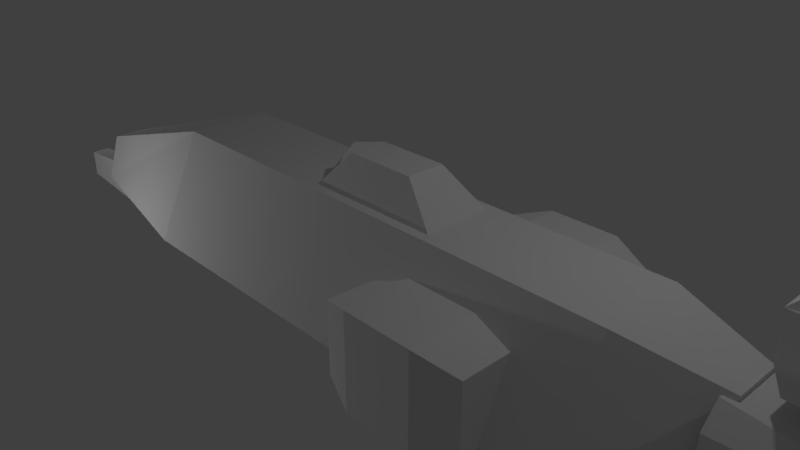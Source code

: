 # Source: spaceship.blend  (saved by Blender 2.79.0; exported with 4.5.12 LTS)
import bpy
from mathutils import Matrix  # noqa: F401  (used for matrix-valued properties, if any)

bpy.ops.wm.read_factory_settings(use_empty=True)
scene = bpy.context.scene
scene.name = 'Scene'

# ---- collections
col_collection_1 = bpy.data.collections.new('Collection 1'); scene.collection.children.link(col_collection_1)

# ---- materials (node trees are filled in below, after node groups)
mat_afthullmaterial = bpy.data.materials.new('AftHullMaterial')
mat_afthullmaterial.alpha_threshold = 0.0
mat_afthullmaterial.use_transparent_shadow = False
mat_afthullmaterial.roughness = 0.5
mat_afthullmaterial.specular_intensity = 0.04911
mat_enginebellmaterial = bpy.data.materials.new('EngineBellMaterial')
mat_enginebellmaterial.alpha_threshold = 0.0
mat_enginebellmaterial.use_transparent_shadow = False
mat_enginebellmaterial.diffuse_color = (0.136, 0.136, 0.136, 1.0)
mat_enginebellmaterial.specular_color = (0.09335, 0.09335, 0.09335)
mat_enginebellmaterial.roughness = 0.5
mat_afthullmaterialc = bpy.data.materials.new('AftHullMaterialC')
mat_afthullmaterialc.alpha_threshold = 0.0
mat_afthullmaterialc.use_transparent_shadow = False
mat_afthullmaterialc.roughness = 0.5
mat_afthullmaterialc.specular_intensity = 0.04911
mat_topbitmaterial = bpy.data.materials.new('TopBitMaterial')
mat_topbitmaterial.alpha_threshold = 0.0
mat_topbitmaterial.use_transparent_shadow = False
mat_topbitmaterial.roughness = 0.5
mat_podmaterial = bpy.data.materials.new('PodMaterial')
mat_podmaterial.alpha_threshold = 0.0
mat_podmaterial.use_transparent_shadow = False
mat_podmaterial.roughness = 0.5
mat_frontbitmaterial = bpy.data.materials.new('FrontBitMaterial')
mat_frontbitmaterial.alpha_threshold = 0.0
mat_frontbitmaterial.use_transparent_shadow = False
mat_frontbitmaterial.roughness = 0.5
mat_mainmaterial = bpy.data.materials.new('MainMaterial')
mat_mainmaterial.alpha_threshold = 0.0
mat_mainmaterial.use_transparent_shadow = False
mat_mainmaterial.roughness = 0.5
mat_podmaterial_001 = bpy.data.materials.new('PodMaterial.001')
mat_podmaterial_001.alpha_threshold = 0.0
mat_podmaterial_001.use_transparent_shadow = False
mat_podmaterial_001.roughness = 0.5

# ---- material node trees

# ---- world
world_world = bpy.data.worlds.new('World'); scene.world = world_world
world_world.color = (0.05088, 0.05088, 0.05088)
world_world.use_sun_shadow = False
world_world.sun_shadow_jitter_overblur = 0.0
world_world.cycles.sampling_method = 'MANUAL'

# ---- cameras
cam_camera = bpy.data.cameras.new('Camera')
cam_camera.clip_end = 100.0
cam_camera.lens = 35.0
cam_camera.sensor_width = 32.0
cam_camera.sensor_height = 18.0
cam_camera.ortho_scale = 7.314
cam_camera.dof.focus_distance = 0.0
cam_camera.dof.aperture_fstop = 128.0

# ---- lights
light_point = bpy.data.lights.new('Point', 'POINT')
light_point.transmission_factor = 0.0
light_point.energy = 100.0
light_point.shadow_buffer_clip_start = 0.5
light_point.shadow_soft_size = 0.1
light_point.shadow_maximum_resolution = 0.006
light_point.use_absolute_resolution = True
light_lamp = bpy.data.lights.new('Lamp', 'POINT')
light_lamp.transmission_factor = 0.0
light_lamp.cutoff_distance = 30.0
light_lamp.energy = 100.0
light_lamp.shadow_buffer_clip_start = 1.001
light_lamp.shadow_soft_size = 0.1
light_lamp.shadow_maximum_resolution = 0.006
light_lamp.use_absolute_resolution = True
light_point_001 = bpy.data.lights.new('Point.001', 'POINT')
light_point_001.transmission_factor = 0.0
light_point_001.energy = 100.0
light_point_001.shadow_buffer_clip_start = 0.5
light_point_001.shadow_soft_size = 0.1
light_point_001.shadow_maximum_resolution = 0.006
light_point_001.use_absolute_resolution = True

# ---- meshes
me_cube_018 = bpy.data.meshes.new('Cube.018')
me_cube_018.from_pydata([(-1.498, 0.4008, -1.0), (-1.354, 0.2079, 1.197), (0.5501, 0.4008, -1.0), (0.2847, 0.3323, 1.197), (-1.627, 0.4226, 0.6574), (0.5501, 0.894, 0.6574), (-1.627, 0.341, -0.4525), (0.5501, 0.9147, -0.4525), (-1.498, 0.0, -1.0), (-1.354, 0.0, 1.197), (-1.498, -0.4008, -1.0), (-1.354, -0.2079, 1.197), (0.5501, 0.0, -1.0), (0.2847, 0.0, 1.197), (0.5501, -0.4008, -1.0), (0.2847, -0.3323, 1.197), (-1.627, 0.0, 0.6574), (-1.627, -0.4226, 0.6574), (0.5501, -0.894, 0.6574), (0.5501, 0.0, 0.6574), (-1.627, -0.341, -0.4525), (0.5501, -0.9147, -0.4525), (0.5501, 0.0, -0.4525), (-1.627, 0.0, -0.4525)], [], [(16, 9, 1, 4), (4, 1, 3, 5), (5, 3, 13, 19), (0, 2, 12, 8), (3, 1, 9, 13), (7, 5, 19, 22), (6, 4, 5, 7), (23, 16, 4, 6), (8, 23, 6, 0), (0, 6, 7, 2), (2, 7, 22, 12), (16, 17, 11, 9), (17, 18, 15, 11), (18, 19, 13, 15), (19, 16, 9, 13), (10, 8, 12, 14), (15, 13, 9, 11), (22, 23, 16, 19), (21, 22, 19, 18), (20, 21, 18, 17), (23, 20, 17, 16), (8, 10, 20, 23), (10, 14, 21, 20), (14, 12, 22, 21), (12, 8, 23, 22)])
_uv = me_cube_018.uv_layers.new(name='UVMapDrivepod')
_uv.uv.foreach_set('vector', [0.8031, 0.859, 0.8031, 0.9907, 0.7655, 0.9907, 0.7266, 0.859, 0.09566, 0.4954, 0.001661, 0.4384, 0.0, 0.07066, 0.08872, 0.001658, 0.7229, 0.8716, 0.6212, 1.0, 0.561, 1.0, 0.561, 0.8716, 0.782, 0.4585, 0.782, 2.668e-08, 0.8546, 1.334e-08, 0.8546, 0.4585, 0.8797, 0.8716, 0.9022, 0.5049, 0.9398, 0.5049, 0.9398, 0.8716, 0.7266, 0.6261, 0.7229, 0.8716, 0.561, 0.8716, 0.561, 0.6261, 0.2972, 0.4954, 0.09566, 0.4954, 0.08872, 0.001658, 0.2886, 0.0, 0.8031, 0.6174, 0.8031, 0.859, 0.7266, 0.859, 0.7414, 0.6174, 0.8031, 0.5049, 0.8031, 0.6174, 0.7414, 0.6174, 0.7306, 0.5049, 0.395, 0.465, 0.2972, 0.4954, 0.2886, 0.0, 0.3954, 0.007681, 0.6336, 0.5049, 0.7266, 0.6261, 0.561, 0.6261, 0.561, 0.5049, 0.8031, 0.859, 0.8797, 0.859, 0.8408, 0.9907, 0.8031, 0.9907, 0.6957, 0.5049, 0.7076, 0.006644, 0.782, 0.09065, 0.782, 0.4562, 0.3991, 0.8716, 0.561, 0.8716, 0.561, 1.0, 0.5008, 1.0, 0.3932, 0.6157, 0.0, 0.6157, 0.04885, 0.4954, 0.3447, 0.4954, 0.9272, 0.4585, 0.8546, 0.4585, 0.8546, 1.334e-08, 0.9272, 0.0, 1.0, 0.8716, 0.9398, 0.8716, 0.9398, 0.5049, 0.9775, 0.5049, 0.3945, 0.8632, 0.001249, 0.8632, 0.0, 0.6157, 0.3932, 0.6157, 0.3954, 0.6261, 0.561, 0.6261, 0.561, 0.8716, 0.3991, 0.8716, 0.4963, 0.5024, 0.5121, 0.0, 0.7076, 0.006644, 0.6957, 0.5049, 0.8031, 0.6174, 0.8649, 0.6174, 0.8797, 0.859, 0.8031, 0.859, 0.8031, 0.5049, 0.8757, 0.5049, 0.8649, 0.6174, 0.8031, 0.6174, 0.4014, 0.4687, 0.3954, 0.01797, 0.5121, 0.0, 0.4963, 0.5024, 0.4884, 0.5049, 0.561, 0.5049, 0.561, 0.6261, 0.3954, 0.6261, 0.3951, 0.9853, 0.02516, 0.9853, 0.001249, 0.8632, 0.3945, 0.8632])
me_cube_018.materials.append(mat_afthullmaterial)
me_cube_018.use_remesh_preserve_volume = False
me_cube_018.use_remesh_preserve_attributes = False
me_cube_018.use_mirror_vertex_groups = False
me_cube_018.update()
me_cube_020 = bpy.data.meshes.new('Cube.020')
me_cube_020.from_pydata([(-0.358, 0.3636, -0.2064), (-0.358, 0.2002, 0.3808), (0.3566, 0.3636, -0.2064), (0.3566, 0.2002, 0.3808), (-0.7344, 0.0, -0.2064), (-0.4701, 0.0, 0.3808), (-0.358, -0.3636, -0.2064), (-0.358, -0.2002, 0.3808), (0.4463, 0.0, -0.2064), (0.6161, 0.0, 0.3808), (0.3566, -0.3636, -0.2064), (0.3566, -0.2002, 0.3808)], [], [(4, 5, 1, 0), (0, 1, 3, 2), (2, 3, 9, 8), (0, 2, 8, 4), (3, 1, 5, 9), (4, 6, 7, 5), (6, 10, 11, 7), (10, 8, 9, 11), (8, 4, 5, 9), (6, 4, 8, 10), (11, 9, 5, 7)])
_uv = me_cube_020.uv_layers.new(name='UVMapDrivepod')
_uv.uv.foreach_set('vector', [0.9757, 0.5957, 0.6878, 0.4792, 0.7012, 0.4297, 1.0, 0.4297, 1.0, 0.4297, 0.7012, 0.4297, 0.7012, 0.1145, 1.0, 0.1145, 1.0, 0.1145, 0.7012, 0.1145, 0.6878, 0.0, 0.9757, 0.07492, 0.3281, 0.3548, 0.3281, 0.03957, 0.508, 0.0, 0.508, 0.5208, 0.5262, 0.6353, 0.5262, 0.9505, 0.4271, 1.0, 0.4271, 0.5208, 0.2799, 0.0, 0.3281, 0.1661, 0.02655, 0.1661, 0.0, 0.1166, 0.3281, 0.1661, 0.3281, 0.4813, 0.02655, 0.4813, 0.02655, 0.1661, 0.3281, 0.4813, 0.2799, 0.5208, 4.423e-08, 0.5957, 0.02655, 0.4813, 0.9757, 0.07492, 0.9757, 0.5957, 0.6878, 0.4792, 0.6878, 0.0, 0.6878, 0.3548, 0.508, 0.5208, 0.508, 0.0, 0.6878, 0.03957, 0.3281, 0.6353, 0.4271, 0.5208, 0.4271, 1.0, 0.3281, 0.9505])
me_cube_020.materials.append(mat_afthullmaterial)
me_cube_020.use_remesh_preserve_volume = False
me_cube_020.use_remesh_preserve_attributes = False
me_cube_020.use_mirror_vertex_groups = False
me_cube_020.update()
me_cube_019 = bpy.data.meshes.new('Cube.019')
me_cube_019.from_pydata([(-0.119, 0.2229, 0.2143), (0.175, 0.3039, 0.2143), (-0.119, 0.0, 0.3214), (-0.119, -0.2229, 0.2143), (0.175, 0.0, 0.3686), (0.175, -0.3039, 0.2143), (-0.119, 0.2699, 0.0), (-0.119, 0.2229, -0.2143), (0.175, 0.3579, 0.0), (0.175, 0.3039, -0.2143), (-0.119, 0.0, 0.0), (-0.119, 0.0, -0.3214), (-0.119, -0.2699, 0.0), (-0.119, -0.2229, -0.2143), (0.175, 0.0, 0.0), (0.175, 0.0, -0.3686), (0.175, -0.3579, 0.0), (0.175, -0.3039, -0.2143)], [], [(10, 2, 0, 6), (6, 0, 1, 8), (8, 1, 4, 14), (1, 0, 2, 4), (10, 12, 3, 2), (12, 16, 5, 3), (16, 14, 4, 5), (14, 10, 2, 4), (5, 4, 2, 3), (10, 6, 7, 11), (6, 8, 9, 7), (8, 14, 15, 9), (6, 10, 14, 8), (9, 15, 11, 7), (10, 11, 13, 12), (12, 13, 17, 16), (16, 17, 15, 14), (14, 15, 11, 10), (12, 16, 14, 10), (17, 13, 11, 15)])
_uv = me_cube_019.uv_layers.new(name='UVMap')
_uv.uv.foreach_set('vector', [0.9998, 0.6696, 0.8382, 0.7962, 0.825, 0.6622, 0.873, 0.5442, 0.873, 0.5442, 0.825, 0.6622, 0.6978, 0.6152, 0.6902, 0.5002, 0.6902, 0.5002, 0.6978, 0.6152, 0.6513, 0.7962, 0.5002, 0.6104, 0.6978, 0.6152, 0.825, 0.6622, 0.8382, 0.7962, 0.6513, 0.7962, 0.09243, 0.4998, 0.0002261, 0.3472, 0.1261, 0.3281, 0.2533, 0.3723, 0.0002261, 0.3472, 0.0002261, 0.1591, 0.1102, 0.1934, 0.1261, 0.3281, 0.0002261, 0.1591, 0.1518, 0.0002261, 0.2971, 0.1906, 0.1102, 0.1934, 0.5948, 0.1625, 0.5948, 0.0002261, 0.7723, 0.0002261, 0.7983, 0.1625, 0.1102, 0.1934, 0.2971, 0.1906, 0.2533, 0.3723, 0.1261, 0.3281, 0.3897, 0.4998, 0.2975, 0.3472, 0.4234, 0.3281, 0.5506, 0.3723, 0.2975, 0.3472, 0.2975, 0.1591, 0.4075, 0.1934, 0.4234, 0.3281, 0.2975, 0.1591, 0.4491, 0.0002261, 0.5944, 0.1906, 0.4075, 0.1934, 0.7987, 0.1492, 0.7987, 0.0002261, 0.961, 0.0002261, 0.961, 0.1978, 0.4075, 0.1934, 0.5944, 0.1906, 0.5506, 0.3723, 0.4234, 0.3281, 0.0002261, 0.6268, 0.1618, 0.5002, 0.175, 0.6342, 0.127, 0.7521, 0.127, 0.7521, 0.175, 0.6342, 0.3022, 0.6812, 0.3098, 0.7962, 0.3098, 0.7962, 0.3022, 0.6812, 0.3487, 0.5002, 0.4998, 0.686, 0.5948, 0.163, 0.7983, 0.163, 0.7723, 0.3252, 0.5948, 0.3252, 0.961, 0.3473, 0.7987, 0.3959, 0.7987, 0.1983, 0.961, 0.1983, 0.3022, 0.6812, 0.175, 0.6342, 0.1618, 0.5002, 0.3487, 0.5002])
me_cube_019.materials.append(mat_enginebellmaterial)
me_cube_019.use_remesh_preserve_volume = False
me_cube_019.use_remesh_preserve_attributes = False
me_cube_019.use_mirror_vertex_groups = False
me_cube_019.update()
me_cube_014 = bpy.data.meshes.new('Cube.014')
me_cube_014.from_pydata([(-1.498, 0.4008, -1.0), (-1.354, 0.2079, 1.197), (0.5501, 0.4008, -1.0), (0.2847, 0.3323, 1.197), (-1.627, 0.4226, 0.6574), (0.5501, 0.894, 0.6574), (-1.627, 0.341, -0.4525), (0.5501, 0.9147, -0.4525), (-1.498, 0.0, -1.0), (-1.354, 0.0, 1.197), (-1.498, -0.4008, -1.0), (-1.354, -0.2079, 1.197), (0.5501, 0.0, -1.0), (0.2847, 0.0, 1.197), (0.5501, -0.4008, -1.0), (0.2847, -0.3323, 1.197), (-1.627, 0.0, 0.6574), (-1.627, -0.4226, 0.6574), (0.5501, -0.894, 0.6574), (0.5501, 0.0, 0.6574), (-1.627, -0.341, -0.4525), (0.5501, -0.9147, -0.4525), (0.5501, 0.0, -0.4525), (-1.627, 0.0, -0.4525)], [], [(16, 9, 1, 4), (4, 1, 3, 5), (5, 3, 13, 19), (0, 2, 12, 8), (3, 1, 9, 13), (7, 5, 19, 22), (6, 4, 5, 7), (23, 16, 4, 6), (8, 23, 6, 0), (0, 6, 7, 2), (2, 7, 22, 12), (16, 17, 11, 9), (17, 18, 15, 11), (18, 19, 13, 15), (19, 16, 9, 13), (10, 8, 12, 14), (15, 13, 9, 11), (22, 23, 16, 19), (21, 22, 19, 18), (20, 21, 18, 17), (23, 20, 17, 16), (8, 10, 20, 23), (10, 14, 21, 20), (14, 12, 22, 21), (12, 8, 23, 22)])
_uv = me_cube_014.uv_layers.new(name='UVMapDrivepod')
_uv.uv.foreach_set('vector', [0.8031, 0.859, 0.8031, 0.9907, 0.7655, 0.9907, 0.7266, 0.859, 0.09566, 0.4954, 0.001661, 0.4384, 0.0, 0.07066, 0.08872, 0.001658, 0.7229, 0.8716, 0.6212, 1.0, 0.561, 1.0, 0.561, 0.8716, 0.782, 0.4585, 0.782, 2.668e-08, 0.8546, 1.334e-08, 0.8546, 0.4585, 0.8797, 0.8716, 0.9022, 0.5049, 0.9398, 0.5049, 0.9398, 0.8716, 0.7266, 0.6261, 0.7229, 0.8716, 0.561, 0.8716, 0.561, 0.6261, 0.2972, 0.4954, 0.09566, 0.4954, 0.08872, 0.001658, 0.2886, 0.0, 0.8031, 0.6174, 0.8031, 0.859, 0.7266, 0.859, 0.7414, 0.6174, 0.8031, 0.5049, 0.8031, 0.6174, 0.7414, 0.6174, 0.7306, 0.5049, 0.395, 0.465, 0.2972, 0.4954, 0.2886, 0.0, 0.3954, 0.007681, 0.6336, 0.5049, 0.7266, 0.6261, 0.561, 0.6261, 0.561, 0.5049, 0.8031, 0.859, 0.8797, 0.859, 0.8408, 0.9907, 0.8031, 0.9907, 0.6957, 0.5049, 0.7076, 0.006644, 0.782, 0.09065, 0.782, 0.4562, 0.3991, 0.8716, 0.561, 0.8716, 0.561, 1.0, 0.5008, 1.0, 0.3932, 0.6157, 0.0, 0.6157, 0.04885, 0.4954, 0.3447, 0.4954, 0.9272, 0.4585, 0.8546, 0.4585, 0.8546, 1.334e-08, 0.9272, 0.0, 1.0, 0.8716, 0.9398, 0.8716, 0.9398, 0.5049, 0.9775, 0.5049, 0.3945, 0.8632, 0.001249, 0.8632, 0.0, 0.6157, 0.3932, 0.6157, 0.3954, 0.6261, 0.561, 0.6261, 0.561, 0.8716, 0.3991, 0.8716, 0.4963, 0.5024, 0.5121, 0.0, 0.7076, 0.006644, 0.6957, 0.5049, 0.8031, 0.6174, 0.8649, 0.6174, 0.8797, 0.859, 0.8031, 0.859, 0.8031, 0.5049, 0.8757, 0.5049, 0.8649, 0.6174, 0.8031, 0.6174, 0.4014, 0.4687, 0.3954, 0.01797, 0.5121, 0.0, 0.4963, 0.5024, 0.4884, 0.5049, 0.561, 0.5049, 0.561, 0.6261, 0.3954, 0.6261, 0.3951, 0.9853, 0.02516, 0.9853, 0.001249, 0.8632, 0.3945, 0.8632])
me_cube_014.materials.append(mat_afthullmaterial)
me_cube_014.use_remesh_preserve_volume = False
me_cube_014.use_remesh_preserve_attributes = False
me_cube_014.use_mirror_vertex_groups = False
me_cube_014.update()
me_cube_016 = bpy.data.meshes.new('Cube.016')
me_cube_016.from_pydata([(-0.119, 0.2229, 0.2143), (0.175, 0.3039, 0.2143), (-0.119, 0.0, 0.3214), (-0.119, -0.2229, 0.2143), (0.175, 0.0, 0.3686), (0.175, -0.3039, 0.2143), (-0.119, 0.2699, 0.0), (-0.119, 0.2229, -0.2143), (0.175, 0.3579, 0.0), (0.175, 0.3039, -0.2143), (-0.119, 0.0, 0.0), (-0.119, 0.0, -0.3214), (-0.119, -0.2699, 0.0), (-0.119, -0.2229, -0.2143), (0.175, 0.0, 0.0), (0.175, 0.0, -0.3686), (0.175, -0.3579, 0.0), (0.175, -0.3039, -0.2143)], [], [(10, 2, 0, 6), (6, 0, 1, 8), (8, 1, 4, 14), (1, 0, 2, 4), (10, 12, 3, 2), (12, 16, 5, 3), (16, 14, 4, 5), (14, 10, 2, 4), (5, 4, 2, 3), (10, 6, 7, 11), (6, 8, 9, 7), (8, 14, 15, 9), (6, 10, 14, 8), (9, 15, 11, 7), (10, 11, 13, 12), (12, 13, 17, 16), (16, 17, 15, 14), (14, 15, 11, 10), (12, 16, 14, 10), (17, 13, 11, 15)])
_uv = me_cube_016.uv_layers.new(name='UVMap')
_uv.uv.foreach_set('vector', [0.9998, 0.6696, 0.8382, 0.7962, 0.825, 0.6622, 0.873, 0.5442, 0.873, 0.5442, 0.825, 0.6622, 0.6978, 0.6152, 0.6902, 0.5002, 0.6902, 0.5002, 0.6978, 0.6152, 0.6513, 0.7962, 0.5002, 0.6104, 0.6978, 0.6152, 0.825, 0.6622, 0.8382, 0.7962, 0.6513, 0.7962, 0.09243, 0.4998, 0.0002261, 0.3472, 0.1261, 0.3281, 0.2533, 0.3723, 0.0002261, 0.3472, 0.0002261, 0.1591, 0.1102, 0.1934, 0.1261, 0.3281, 0.0002261, 0.1591, 0.1518, 0.0002261, 0.2971, 0.1906, 0.1102, 0.1934, 0.5948, 0.1625, 0.5948, 0.0002261, 0.7723, 0.0002261, 0.7983, 0.1625, 0.1102, 0.1934, 0.2971, 0.1906, 0.2533, 0.3723, 0.1261, 0.3281, 0.3897, 0.4998, 0.2975, 0.3472, 0.4234, 0.3281, 0.5506, 0.3723, 0.2975, 0.3472, 0.2975, 0.1591, 0.4075, 0.1934, 0.4234, 0.3281, 0.2975, 0.1591, 0.4491, 0.0002261, 0.5944, 0.1906, 0.4075, 0.1934, 0.7987, 0.1492, 0.7987, 0.0002261, 0.961, 0.0002261, 0.961, 0.1978, 0.4075, 0.1934, 0.5944, 0.1906, 0.5506, 0.3723, 0.4234, 0.3281, 0.0002261, 0.6268, 0.1618, 0.5002, 0.175, 0.6342, 0.127, 0.7521, 0.127, 0.7521, 0.175, 0.6342, 0.3022, 0.6812, 0.3098, 0.7962, 0.3098, 0.7962, 0.3022, 0.6812, 0.3487, 0.5002, 0.4998, 0.686, 0.5948, 0.163, 0.7983, 0.163, 0.7723, 0.3252, 0.5948, 0.3252, 0.961, 0.3473, 0.7987, 0.3959, 0.7987, 0.1983, 0.961, 0.1983, 0.3022, 0.6812, 0.175, 0.6342, 0.1618, 0.5002, 0.3487, 0.5002])
me_cube_016.materials.append(mat_enginebellmaterial)
me_cube_016.use_remesh_preserve_volume = False
me_cube_016.use_remesh_preserve_attributes = False
me_cube_016.use_mirror_vertex_groups = False
me_cube_016.update()
me_cube_015 = bpy.data.meshes.new('Cube.015')
me_cube_015.from_pydata([(-0.358, 0.3636, -0.2064), (-0.358, 0.2002, 0.3808), (0.3566, 0.3636, -0.2064), (0.3566, 0.2002, 0.3808), (-0.7344, 0.0, -0.2064), (-0.4701, 0.0, 0.3808), (-0.358, -0.3636, -0.2064), (-0.358, -0.2002, 0.3808), (0.4463, 0.0, -0.2064), (0.6161, 0.0, 0.3808), (0.3566, -0.3636, -0.2064), (0.3566, -0.2002, 0.3808)], [], [(4, 5, 1, 0), (0, 1, 3, 2), (2, 3, 9, 8), (0, 2, 8, 4), (3, 1, 5, 9), (4, 6, 7, 5), (6, 10, 11, 7), (10, 8, 9, 11), (8, 4, 5, 9), (6, 4, 8, 10), (11, 9, 5, 7)])
_uv = me_cube_015.uv_layers.new(name='UVMapDrivepod')
_uv.uv.foreach_set('vector', [0.9757, 0.5957, 0.6878, 0.4792, 0.7012, 0.4297, 1.0, 0.4297, 1.0, 0.4297, 0.7012, 0.4297, 0.7012, 0.1145, 1.0, 0.1145, 1.0, 0.1145, 0.7012, 0.1145, 0.6878, 0.0, 0.9757, 0.07492, 0.3281, 0.3548, 0.3281, 0.03957, 0.508, 0.0, 0.508, 0.5208, 0.5262, 0.6353, 0.5262, 0.9505, 0.4271, 1.0, 0.4271, 0.5208, 0.2799, 0.0, 0.3281, 0.1661, 0.02655, 0.1661, 0.0, 0.1166, 0.3281, 0.1661, 0.3281, 0.4813, 0.02655, 0.4813, 0.02655, 0.1661, 0.3281, 0.4813, 0.2799, 0.5208, 4.423e-08, 0.5957, 0.02655, 0.4813, 0.9757, 0.07492, 0.9757, 0.5957, 0.6878, 0.4792, 0.6878, 0.0, 0.6878, 0.3548, 0.508, 0.5208, 0.508, 0.0, 0.6878, 0.03957, 0.3281, 0.6353, 0.4271, 0.5208, 0.4271, 1.0, 0.3281, 0.9505])
me_cube_015.materials.append(mat_afthullmaterial)
me_cube_015.use_remesh_preserve_volume = False
me_cube_015.use_remesh_preserve_attributes = False
me_cube_015.use_mirror_vertex_groups = False
me_cube_015.update()
me_cube_011 = bpy.data.meshes.new('Cube.011')
me_cube_011.from_pydata([(-1.498, 0.4008, -1.0), (-1.354, 0.2079, 1.197), (0.5501, 0.4008, -1.0), (0.2847, 0.3323, 1.197), (-1.627, 0.4226, 0.6574), (0.5501, 0.894, 0.6574), (-1.627, 0.341, -0.4525), (0.5501, 0.9147, -0.4525), (-1.498, 0.0, -1.0), (-1.354, 0.0, 1.197), (-1.498, -0.4008, -1.0), (-1.354, -0.2079, 1.197), (0.5501, 0.0, -1.0), (0.2847, 0.0, 1.197), (0.5501, -0.4008, -1.0), (0.2847, -0.3323, 1.197), (-1.627, 0.0, 0.6574), (-1.627, -0.4226, 0.6574), (0.5501, -0.894, 0.6574), (0.5501, 0.0, 0.6574), (-1.627, -0.341, -0.4525), (0.5501, -0.9147, -0.4525), (0.5501, 0.0, -0.4525), (-1.627, 0.0, -0.4525)], [], [(16, 9, 1, 4), (4, 1, 3, 5), (5, 3, 13, 19), (0, 2, 12, 8), (3, 1, 9, 13), (7, 5, 19, 22), (6, 4, 5, 7), (23, 16, 4, 6), (8, 23, 6, 0), (0, 6, 7, 2), (2, 7, 22, 12), (16, 17, 11, 9), (17, 18, 15, 11), (18, 19, 13, 15), (19, 16, 9, 13), (10, 8, 12, 14), (15, 13, 9, 11), (22, 23, 16, 19), (21, 22, 19, 18), (20, 21, 18, 17), (23, 20, 17, 16), (8, 10, 20, 23), (10, 14, 21, 20), (14, 12, 22, 21), (12, 8, 23, 22)])
_uv = me_cube_011.uv_layers.new(name='UVMapDrivepod')
_uv.uv.foreach_set('vector', [0.8031, 0.859, 0.8031, 0.9907, 0.7655, 0.9907, 0.7266, 0.859, 0.09566, 0.4954, 0.001661, 0.4384, 0.0, 0.07066, 0.08872, 0.001658, 0.7229, 0.8716, 0.6212, 1.0, 0.561, 1.0, 0.561, 0.8716, 0.782, 0.4585, 0.782, 2.668e-08, 0.8546, 1.334e-08, 0.8546, 0.4585, 0.8797, 0.8716, 0.9022, 0.5049, 0.9398, 0.5049, 0.9398, 0.8716, 0.7266, 0.6261, 0.7229, 0.8716, 0.561, 0.8716, 0.561, 0.6261, 0.2972, 0.4954, 0.09566, 0.4954, 0.08872, 0.001658, 0.2886, 0.0, 0.8031, 0.6174, 0.8031, 0.859, 0.7266, 0.859, 0.7414, 0.6174, 0.8031, 0.5049, 0.8031, 0.6174, 0.7414, 0.6174, 0.7306, 0.5049, 0.395, 0.465, 0.2972, 0.4954, 0.2886, 0.0, 0.3954, 0.007681, 0.6336, 0.5049, 0.7266, 0.6261, 0.561, 0.6261, 0.561, 0.5049, 0.8031, 0.859, 0.8797, 0.859, 0.8408, 0.9907, 0.8031, 0.9907, 0.6957, 0.5049, 0.7076, 0.006644, 0.782, 0.09065, 0.782, 0.4562, 0.3991, 0.8716, 0.561, 0.8716, 0.561, 1.0, 0.5008, 1.0, 0.3932, 0.6157, 0.0, 0.6157, 0.04885, 0.4954, 0.3447, 0.4954, 0.9272, 0.4585, 0.8546, 0.4585, 0.8546, 1.334e-08, 0.9272, 0.0, 1.0, 0.8716, 0.9398, 0.8716, 0.9398, 0.5049, 0.9775, 0.5049, 0.3945, 0.8632, 0.001249, 0.8632, 0.0, 0.6157, 0.3932, 0.6157, 0.3954, 0.6261, 0.561, 0.6261, 0.561, 0.8716, 0.3991, 0.8716, 0.4963, 0.5024, 0.5121, 0.0, 0.7076, 0.006644, 0.6957, 0.5049, 0.8031, 0.6174, 0.8649, 0.6174, 0.8797, 0.859, 0.8031, 0.859, 0.8031, 0.5049, 0.8757, 0.5049, 0.8649, 0.6174, 0.8031, 0.6174, 0.4014, 0.4687, 0.3954, 0.01797, 0.5121, 0.0, 0.4963, 0.5024, 0.4884, 0.5049, 0.561, 0.5049, 0.561, 0.6261, 0.3954, 0.6261, 0.3951, 0.9853, 0.02516, 0.9853, 0.001249, 0.8632, 0.3945, 0.8632])
me_cube_011.materials.append(mat_afthullmaterial)
me_cube_011.use_remesh_preserve_volume = False
me_cube_011.use_remesh_preserve_attributes = False
me_cube_011.use_mirror_vertex_groups = False
me_cube_011.update()
me_cube_013 = bpy.data.meshes.new('Cube.013')
me_cube_013.from_pydata([(-0.119, 0.2229, 0.2143), (0.175, 0.3039, 0.2143), (-0.119, 0.0, 0.3214), (-0.119, -0.2229, 0.2143), (0.175, 0.0, 0.3686), (0.175, -0.3039, 0.2143), (-0.119, 0.2699, 0.0), (-0.119, 0.2229, -0.2143), (0.175, 0.3579, 0.0), (0.175, 0.3039, -0.2143), (-0.119, 0.0, 0.0), (-0.119, 0.0, -0.3214), (-0.119, -0.2699, 0.0), (-0.119, -0.2229, -0.2143), (0.175, 0.0, 0.0), (0.175, 0.0, -0.3686), (0.175, -0.3579, 0.0), (0.175, -0.3039, -0.2143)], [], [(10, 2, 0, 6), (6, 0, 1, 8), (8, 1, 4, 14), (1, 0, 2, 4), (10, 12, 3, 2), (12, 16, 5, 3), (16, 14, 4, 5), (14, 10, 2, 4), (5, 4, 2, 3), (10, 6, 7, 11), (6, 8, 9, 7), (8, 14, 15, 9), (6, 10, 14, 8), (9, 15, 11, 7), (10, 11, 13, 12), (12, 13, 17, 16), (16, 17, 15, 14), (14, 15, 11, 10), (12, 16, 14, 10), (17, 13, 11, 15)])
_uv = me_cube_013.uv_layers.new(name='UVMap')
_uv.uv.foreach_set('vector', [0.9998, 0.6696, 0.8382, 0.7962, 0.825, 0.6622, 0.873, 0.5442, 0.873, 0.5442, 0.825, 0.6622, 0.6978, 0.6152, 0.6902, 0.5002, 0.6902, 0.5002, 0.6978, 0.6152, 0.6513, 0.7962, 0.5002, 0.6104, 0.6978, 0.6152, 0.825, 0.6622, 0.8382, 0.7962, 0.6513, 0.7962, 0.09243, 0.4998, 0.0002261, 0.3472, 0.1261, 0.3281, 0.2533, 0.3723, 0.0002261, 0.3472, 0.0002261, 0.1591, 0.1102, 0.1934, 0.1261, 0.3281, 0.0002261, 0.1591, 0.1518, 0.0002261, 0.2971, 0.1906, 0.1102, 0.1934, 0.5948, 0.1625, 0.5948, 0.0002261, 0.7723, 0.0002261, 0.7983, 0.1625, 0.1102, 0.1934, 0.2971, 0.1906, 0.2533, 0.3723, 0.1261, 0.3281, 0.3897, 0.4998, 0.2975, 0.3472, 0.4234, 0.3281, 0.5506, 0.3723, 0.2975, 0.3472, 0.2975, 0.1591, 0.4075, 0.1934, 0.4234, 0.3281, 0.2975, 0.1591, 0.4491, 0.0002261, 0.5944, 0.1906, 0.4075, 0.1934, 0.7987, 0.1492, 0.7987, 0.0002261, 0.961, 0.0002261, 0.961, 0.1978, 0.4075, 0.1934, 0.5944, 0.1906, 0.5506, 0.3723, 0.4234, 0.3281, 0.0002261, 0.6268, 0.1618, 0.5002, 0.175, 0.6342, 0.127, 0.7521, 0.127, 0.7521, 0.175, 0.6342, 0.3022, 0.6812, 0.3098, 0.7962, 0.3098, 0.7962, 0.3022, 0.6812, 0.3487, 0.5002, 0.4998, 0.686, 0.5948, 0.163, 0.7983, 0.163, 0.7723, 0.3252, 0.5948, 0.3252, 0.961, 0.3473, 0.7987, 0.3959, 0.7987, 0.1983, 0.961, 0.1983, 0.3022, 0.6812, 0.175, 0.6342, 0.1618, 0.5002, 0.3487, 0.5002])
me_cube_013.materials.append(mat_enginebellmaterial)
me_cube_013.use_remesh_preserve_volume = False
me_cube_013.use_remesh_preserve_attributes = False
me_cube_013.use_mirror_vertex_groups = False
me_cube_013.update()
me_cube_012 = bpy.data.meshes.new('Cube.012')
me_cube_012.from_pydata([(-0.358, 0.3636, -0.2064), (-0.358, 0.2002, 0.3808), (0.3566, 0.3636, -0.2064), (0.3566, 0.2002, 0.3808), (-0.7344, -7.681e-08, -0.2064), (-0.4701, -2.547e-08, 0.3808), (-0.358, -0.3636, -0.2064), (-0.358, -0.2002, 0.3808), (0.4463, -7.681e-08, -0.2064), (0.6161, -2.547e-08, 0.3808), (0.3566, -0.3636, -0.2064), (0.3566, -0.2002, 0.3808)], [], [(4, 5, 1, 0), (0, 1, 3, 2), (2, 3, 9, 8), (0, 2, 8, 4), (3, 1, 5, 9), (4, 6, 7, 5), (6, 10, 11, 7), (10, 8, 9, 11), (8, 4, 5, 9), (6, 4, 8, 10), (11, 9, 5, 7)])
_uv = me_cube_012.uv_layers.new(name='UVMapDrivepod')
_uv.uv.foreach_set('vector', [0.9757, 0.5957, 0.6878, 0.4792, 0.7012, 0.4297, 1.0, 0.4297, 1.0, 0.4297, 0.7012, 0.4297, 0.7012, 0.1145, 1.0, 0.1145, 1.0, 0.1145, 0.7012, 0.1145, 0.6878, 0.0, 0.9757, 0.07492, 0.3281, 0.3548, 0.3281, 0.03957, 0.508, 0.0, 0.508, 0.5208, 0.5262, 0.6353, 0.5262, 0.9505, 0.4271, 1.0, 0.4271, 0.5208, 0.2799, 0.0, 0.3281, 0.1661, 0.02655, 0.1661, 0.0, 0.1166, 0.3281, 0.1661, 0.3281, 0.4813, 0.02655, 0.4813, 0.02655, 0.1661, 0.3281, 0.4813, 0.2799, 0.5208, 4.423e-08, 0.5957, 0.02655, 0.4813, 0.9757, 0.07492, 0.9757, 0.5957, 0.6878, 0.4792, 0.6878, 0.0, 0.6878, 0.3548, 0.508, 0.5208, 0.508, 0.0, 0.6878, 0.03957, 0.3281, 0.6353, 0.4271, 0.5208, 0.4271, 1.0, 0.3281, 0.9505])
me_cube_012.materials.append(mat_afthullmaterial)
me_cube_012.use_remesh_preserve_volume = False
me_cube_012.use_remesh_preserve_attributes = False
me_cube_012.use_mirror_vertex_groups = False
me_cube_012.update()
me_cube_009 = bpy.data.meshes.new('Cube.009')
me_cube_009.from_pydata([(-1.498, 0.4008, -1.0), (-1.354, 0.2079, 1.197), (0.5501, 0.4008, -1.0), (0.2847, 0.3323, 1.197), (-1.627, 0.4226, 0.6574), (0.5501, 0.894, 0.6574), (-1.627, 0.341, -0.4525), (0.5501, 0.9147, -0.4525), (-1.498, 0.0, -1.0), (-1.354, 0.0, 1.197), (-1.498, -0.4008, -1.0), (-1.354, -0.2079, 1.197), (0.5501, 0.0, -1.0), (0.2847, 0.0, 1.197), (0.5501, -0.4008, -1.0), (0.2847, -0.3323, 1.197), (-1.627, 0.0, 0.6574), (-1.627, -0.4226, 0.6574), (0.5501, -0.894, 0.6574), (0.5501, 0.0, 0.6574), (-1.627, -0.341, -0.4525), (0.5501, -0.9147, -0.4525), (0.5501, 0.0, -0.4525), (-1.627, 0.0, -0.4525)], [], [(16, 9, 1, 4), (4, 1, 3, 5), (5, 3, 13, 19), (0, 2, 12, 8), (3, 1, 9, 13), (7, 5, 19, 22), (6, 4, 5, 7), (23, 16, 4, 6), (8, 23, 6, 0), (0, 6, 7, 2), (2, 7, 22, 12), (16, 17, 11, 9), (17, 18, 15, 11), (18, 19, 13, 15), (19, 16, 9, 13), (10, 8, 12, 14), (15, 13, 9, 11), (22, 23, 16, 19), (21, 22, 19, 18), (20, 21, 18, 17), (23, 20, 17, 16), (8, 10, 20, 23), (10, 14, 21, 20), (14, 12, 22, 21), (12, 8, 23, 22)])
_uv = me_cube_009.uv_layers.new(name='UVMapDrivepod')
_uv.uv.foreach_set('vector', [0.8031, 0.859, 0.8031, 0.9907, 0.7655, 0.9907, 0.7266, 0.859, 0.09566, 0.4954, 0.001661, 0.4384, 0.0, 0.07066, 0.08872, 0.001658, 0.7229, 0.8716, 0.6212, 1.0, 0.561, 1.0, 0.561, 0.8716, 0.782, 0.4585, 0.782, 2.668e-08, 0.8546, 1.334e-08, 0.8546, 0.4585, 0.8797, 0.8716, 0.9022, 0.5049, 0.9398, 0.5049, 0.9398, 0.8716, 0.7266, 0.6261, 0.7229, 0.8716, 0.561, 0.8716, 0.561, 0.6261, 0.2972, 0.4954, 0.09566, 0.4954, 0.08872, 0.001658, 0.2886, 0.0, 0.8031, 0.6174, 0.8031, 0.859, 0.7266, 0.859, 0.7414, 0.6174, 0.8031, 0.5049, 0.8031, 0.6174, 0.7414, 0.6174, 0.7306, 0.5049, 0.395, 0.465, 0.2972, 0.4954, 0.2886, 0.0, 0.3954, 0.007681, 0.6336, 0.5049, 0.7266, 0.6261, 0.561, 0.6261, 0.561, 0.5049, 0.8031, 0.859, 0.8797, 0.859, 0.8408, 0.9907, 0.8031, 0.9907, 0.6957, 0.5049, 0.7076, 0.006644, 0.782, 0.09065, 0.782, 0.4562, 0.3991, 0.8716, 0.561, 0.8716, 0.561, 1.0, 0.5008, 1.0, 0.3932, 0.6157, 0.0, 0.6157, 0.04885, 0.4954, 0.3447, 0.4954, 0.9272, 0.4585, 0.8546, 0.4585, 0.8546, 1.334e-08, 0.9272, 0.0, 1.0, 0.8716, 0.9398, 0.8716, 0.9398, 0.5049, 0.9775, 0.5049, 0.3945, 0.8632, 0.001249, 0.8632, 0.0, 0.6157, 0.3932, 0.6157, 0.3954, 0.6261, 0.561, 0.6261, 0.561, 0.8716, 0.3991, 0.8716, 0.4963, 0.5024, 0.5121, 0.0, 0.7076, 0.006644, 0.6957, 0.5049, 0.8031, 0.6174, 0.8649, 0.6174, 0.8797, 0.859, 0.8031, 0.859, 0.8031, 0.5049, 0.8757, 0.5049, 0.8649, 0.6174, 0.8031, 0.6174, 0.4014, 0.4687, 0.3954, 0.01797, 0.5121, 0.0, 0.4963, 0.5024, 0.4884, 0.5049, 0.561, 0.5049, 0.561, 0.6261, 0.3954, 0.6261, 0.3951, 0.9853, 0.02516, 0.9853, 0.001249, 0.8632, 0.3945, 0.8632])
me_cube_009.materials.append(mat_afthullmaterial)
me_cube_009.use_remesh_preserve_volume = False
me_cube_009.use_remesh_preserve_attributes = False
me_cube_009.use_mirror_vertex_groups = False
me_cube_009.update()
me_cube_010 = bpy.data.meshes.new('Cube.010')
me_cube_010.from_pydata([(-0.358, 0.3636, -0.2064), (-0.358, 0.2002, 0.3808), (0.3566, 0.3636, -0.2064), (0.3566, 0.2002, 0.3808), (-0.7344, 0.0, -0.2064), (-0.4701, 0.0, 0.3808), (-0.358, -0.3636, -0.2064), (-0.358, -0.2002, 0.3808), (0.4463, 0.0, -0.2064), (0.6161, 0.0, 0.3808), (0.3566, -0.3636, -0.2064), (0.3566, -0.2002, 0.3808)], [], [(4, 5, 1, 0), (0, 1, 3, 2), (2, 3, 9, 8), (0, 2, 8, 4), (3, 1, 5, 9), (4, 6, 7, 5), (6, 10, 11, 7), (10, 8, 9, 11), (8, 4, 5, 9), (6, 4, 8, 10), (11, 9, 5, 7)])
_uv = me_cube_010.uv_layers.new(name='UVMapDrivepod')
_uv.uv.foreach_set('vector', [0.9757, 0.5957, 0.6878, 0.4792, 0.7012, 0.4297, 1.0, 0.4297, 1.0, 0.4297, 0.7012, 0.4297, 0.7012, 0.1145, 1.0, 0.1145, 1.0, 0.1145, 0.7012, 0.1145, 0.6878, 0.0, 0.9757, 0.07492, 0.3281, 0.3548, 0.3281, 0.03957, 0.508, 0.0, 0.508, 0.5208, 0.5262, 0.6353, 0.5262, 0.9505, 0.4271, 1.0, 0.4271, 0.5208, 0.2799, 0.0, 0.3281, 0.1661, 0.02655, 0.1661, 0.0, 0.1166, 0.3281, 0.1661, 0.3281, 0.4813, 0.02655, 0.4813, 0.02655, 0.1661, 0.3281, 0.4813, 0.2799, 0.5208, 4.423e-08, 0.5957, 0.02655, 0.4813, 0.9757, 0.07492, 0.9757, 0.5957, 0.6878, 0.4792, 0.6878, 0.0, 0.6878, 0.3548, 0.508, 0.5208, 0.508, 0.0, 0.6878, 0.03957, 0.3281, 0.6353, 0.4271, 0.5208, 0.4271, 1.0, 0.3281, 0.9505])
me_cube_010.materials.append(mat_afthullmaterial)
me_cube_010.use_remesh_preserve_volume = False
me_cube_010.use_remesh_preserve_attributes = False
me_cube_010.use_mirror_vertex_groups = False
me_cube_010.update()
me_cube_008 = bpy.data.meshes.new('Cube.008')
me_cube_008.from_pydata([(-0.119, 0.2229, 0.2143), (0.175, 0.3039, 0.2143), (-0.119, 0.0, 0.3214), (-0.119, -0.2229, 0.2143), (0.175, 0.0, 0.3686), (0.175, -0.3039, 0.2143), (-0.119, 0.2699, 0.0), (-0.119, 0.2229, -0.2143), (0.175, 0.3579, 0.0), (0.175, 0.3039, -0.2143), (-0.119, 0.0, 0.0), (-0.119, 0.0, -0.3214), (-0.119, -0.2699, 0.0), (-0.119, -0.2229, -0.2143), (0.175, 0.0, 0.0), (0.175, 0.0, -0.3686), (0.175, -0.3579, 0.0), (0.175, -0.3039, -0.2143)], [], [(10, 2, 0, 6), (6, 0, 1, 8), (8, 1, 4, 14), (1, 0, 2, 4), (10, 12, 3, 2), (12, 16, 5, 3), (16, 14, 4, 5), (14, 10, 2, 4), (5, 4, 2, 3), (10, 6, 7, 11), (6, 8, 9, 7), (8, 14, 15, 9), (6, 10, 14, 8), (9, 15, 11, 7), (10, 11, 13, 12), (12, 13, 17, 16), (16, 17, 15, 14), (14, 15, 11, 10), (12, 16, 14, 10), (17, 13, 11, 15)])
_uv = me_cube_008.uv_layers.new(name='UVMap')
_uv.uv.foreach_set('vector', [0.9998, 0.6696, 0.8382, 0.7962, 0.825, 0.6622, 0.873, 0.5442, 0.873, 0.5442, 0.825, 0.6622, 0.6978, 0.6152, 0.6902, 0.5002, 0.6902, 0.5002, 0.6978, 0.6152, 0.6513, 0.7962, 0.5002, 0.6104, 0.6978, 0.6152, 0.825, 0.6622, 0.8382, 0.7962, 0.6513, 0.7962, 0.09243, 0.4998, 0.0002261, 0.3472, 0.1261, 0.3281, 0.2533, 0.3723, 0.0002261, 0.3472, 0.0002261, 0.1591, 0.1102, 0.1934, 0.1261, 0.3281, 0.0002261, 0.1591, 0.1518, 0.0002261, 0.2971, 0.1906, 0.1102, 0.1934, 0.5948, 0.1625, 0.5948, 0.0002261, 0.7723, 0.0002261, 0.7983, 0.1625, 0.1102, 0.1934, 0.2971, 0.1906, 0.2533, 0.3723, 0.1261, 0.3281, 0.3897, 0.4998, 0.2975, 0.3472, 0.4234, 0.3281, 0.5506, 0.3723, 0.2975, 0.3472, 0.2975, 0.1591, 0.4075, 0.1934, 0.4234, 0.3281, 0.2975, 0.1591, 0.4491, 0.0002261, 0.5944, 0.1906, 0.4075, 0.1934, 0.7987, 0.1492, 0.7987, 0.0002261, 0.961, 0.0002261, 0.961, 0.1978, 0.4075, 0.1934, 0.5944, 0.1906, 0.5506, 0.3723, 0.4234, 0.3281, 0.0002261, 0.6268, 0.1618, 0.5002, 0.175, 0.6342, 0.127, 0.7521, 0.127, 0.7521, 0.175, 0.6342, 0.3022, 0.6812, 0.3098, 0.7962, 0.3098, 0.7962, 0.3022, 0.6812, 0.3487, 0.5002, 0.4998, 0.686, 0.5948, 0.163, 0.7983, 0.163, 0.7723, 0.3252, 0.5948, 0.3252, 0.961, 0.3473, 0.7987, 0.3959, 0.7987, 0.1983, 0.961, 0.1983, 0.3022, 0.6812, 0.175, 0.6342, 0.1618, 0.5002, 0.3487, 0.5002])
me_cube_008.materials.append(mat_enginebellmaterial)
me_cube_008.use_remesh_preserve_volume = False
me_cube_008.use_remesh_preserve_attributes = False
me_cube_008.use_mirror_vertex_groups = False
me_cube_008.update()
me_cube_006 = bpy.data.meshes.new('Cube.006')
me_cube_006.from_pydata([(-0.876, 0.6618, 0.4745), (1.124, 0.4085, 0.3515), (-0.876, 0.6618, 0.4324), (1.124, 0.4263, 0.2355), (-0.876, 0.4148, 0.7255), (1.124, 0.3202, 0.4326), (1.124, 0.2676, 0.268), (-0.876, 0.4148, 0.6933), (-0.876, 0.0, 0.7255), (-0.876, -0.6618, 0.4745), (1.124, 0.0, 0.4067), (1.124, -0.4085, 0.3515), (-0.876, 0.0, 0.6933), (-0.876, -0.6618, 0.4324), (1.124, -0.4263, 0.2355), (1.124, 0.0, 0.2541), (-0.876, -0.4148, 0.7255), (1.124, -0.3202, 0.4326), (1.124, -0.2676, 0.268), (-0.876, -0.4148, 0.6933), (-0.876, 0.6618, 0.0), (-0.876, 0.6618, -0.4745), (1.124, 0.3631, 0.0), (1.124, 0.4085, -0.3515), (-0.876, 0.6618, -0.4324), (1.124, 0.4263, -0.2355), (-0.876, 0.4148, 0.0), (-0.876, 0.4148, -0.7255), (1.124, 0.2888, 0.0), (1.124, 0.3202, -0.4326), (1.124, 0.2676, -0.268), (-0.876, 0.4148, -0.6933), (-0.876, 0.0, 0.0), (-0.876, 0.0, -0.7255), (-0.876, -0.6618, 0.0), (-0.876, -0.6618, -0.4745), (1.124, 0.0, 0.0), (1.124, 0.0, -0.4067), (1.124, -0.3631, 0.0), (1.124, -0.4085, -0.3515), (-0.876, 0.0, -0.6933), (-0.876, -0.6618, -0.4324), (1.124, -0.4263, -0.2355), (1.124, 0.0, -0.2541), (-0.876, -0.4148, 0.0), (-0.876, -0.4148, -0.7255), (1.124, -0.2888, 0.0), (1.124, -0.3202, -0.4326), (1.124, -0.2676, -0.268), (-0.876, -0.4148, -0.6933)], [], [(7, 4, 0, 2), (2, 0, 1, 3), (5, 4, 8, 10), (20, 2, 3, 22), (26, 7, 2, 20), (32, 12, 7, 26), (22, 3, 6, 28), (1, 0, 4, 5), (3, 1, 5, 6), (12, 8, 4, 7), (6, 5, 10, 15, 36, 28), (19, 13, 9, 16), (13, 14, 11, 9), (15, 12, 8, 10), (17, 10, 8, 16), (36, 32, 12, 15), (34, 38, 14, 13), (44, 34, 13, 19), (32, 44, 19, 12), (38, 46, 18, 14), (11, 17, 16, 9), (14, 18, 17, 11), (12, 19, 16, 8), (18, 46, 36, 15, 10, 17), (31, 24, 21, 27), (24, 25, 23, 21), (26, 32, 36, 28), (29, 37, 33, 27), (20, 22, 25, 24), (26, 20, 24, 31), (32, 26, 31, 40), (22, 28, 30, 25), (23, 29, 27, 21), (20, 26, 28, 22), (25, 30, 29, 23), (40, 31, 27, 33), (30, 28, 36, 43, 37, 29), (49, 45, 35, 41), (41, 35, 39, 42), (43, 37, 33, 40), (44, 46, 36, 32), (47, 45, 33, 37), (36, 43, 40, 32), (34, 41, 42, 38), (44, 49, 41, 34), (32, 40, 49, 44), (38, 42, 48, 46), (39, 35, 45, 47), (34, 38, 46, 44), (42, 39, 47, 48), (40, 33, 45, 49), (48, 47, 37, 43, 36, 46)])
_uv = me_cube_006.uv_layers.new(name='UVMapAft')
_uv.uv.foreach_set('vector', [0.6467, 0.3271, 0.6467, 0.3345, 0.5938, 0.2766, 0.5938, 0.2669, 0.991, 0.3345, 1.0, 0.3345, 0.9737, 0.7983, 0.9489, 0.7981, 0.2102, 0.461, 0.2304, 0.9249, 0.1416, 0.9249, 0.1416, 0.4607, 0.8984, 0.3345, 0.991, 0.3345, 0.9489, 0.7981, 0.8984, 0.799, 0.6467, 0.1672, 0.6467, 0.3271, 0.5938, 0.2669, 0.5938, 0.1672, 0.7354, 0.1672, 0.7354, 0.3271, 0.6467, 0.3271, 0.6467, 0.1672, 0.7627, 0.9003, 0.7763, 0.9546, 0.7423, 0.962, 0.7468, 0.9003, 0.229, 0.4601, 0.2833, 0.922, 0.2304, 0.9249, 0.2102, 0.461, 0.7763, 0.9546, 0.7724, 0.9813, 0.7536, 1.0, 0.7423, 0.962, 0.7354, 0.3271, 0.7354, 0.3345, 0.6467, 0.3345, 0.6467, 0.3271, 0.7423, 0.962, 0.7536, 1.0, 0.685, 0.994, 0.685, 0.9589, 0.685, 0.9003, 0.7468, 0.9003, 0.8242, 0.3271, 0.8771, 0.2669, 0.8771, 0.2766, 0.8242, 0.3345, 0.7879, 0.8006, 0.7458, 0.3364, 0.7706, 0.3358, 0.7969, 0.8006, 0.1009, 0.0, 0.006886, 0.4601, 0.0, 0.4601, 0.06824, 2.748e-08, 0.0731, 0.461, 0.1416, 0.4607, 0.1416, 0.9249, 0.05286, 0.9249, 0.1553, 2.748e-08, 0.1553, 0.4601, 0.006886, 0.4601, 0.1009, 0.0, 0.6953, 0.8006, 0.6953, 0.3345, 0.7458, 0.3364, 0.7879, 0.8006, 0.8242, 0.1672, 0.8771, 0.1672, 0.8771, 0.2669, 0.8242, 0.3271, 0.7354, 0.1672, 0.8242, 0.1672, 0.8242, 0.3271, 0.7354, 0.3271, 0.6073, 0.9003, 0.6232, 0.9003, 0.6278, 0.962, 0.5938, 0.9546, 0.05422, 0.4601, 0.0731, 0.461, 0.05286, 0.9249, 0.0, 0.922, 0.5938, 0.9546, 0.6278, 0.962, 0.6165, 1.0, 0.5976, 0.9813, 0.7354, 0.3271, 0.8242, 0.3271, 0.8242, 0.3345, 0.7354, 0.3345, 0.6278, 0.962, 0.6232, 0.9003, 0.685, 0.9003, 0.685, 0.9589, 0.685, 0.994, 0.6165, 1.0, 0.6467, 0.007417, 0.5938, 0.06757, 0.5938, 0.05786, 0.6467, 2.748e-08, 0.8059, 0.3345, 0.848, 0.7981, 0.8232, 0.7983, 0.7969, 0.3345, 0.3634, 0.4688, 0.4522, 0.4688, 0.4522, 0.9292, 0.3903, 0.9292, 0.3836, 0.002811, 0.4522, 0.001913, 0.4522, 0.4688, 0.3634, 0.4688, 0.8984, 0.3345, 0.8984, 0.799, 0.848, 0.7981, 0.8059, 0.3345, 0.6467, 0.1672, 0.5938, 0.1672, 0.5938, 0.06757, 0.6467, 0.007417, 0.7354, 0.1672, 0.6467, 0.1672, 0.6467, 0.007417, 0.7354, 0.007417, 0.7627, 0.9003, 0.7468, 0.9003, 0.7423, 0.8385, 0.7763, 0.846, 0.3647, 2.748e-08, 0.3836, 0.002811, 0.3634, 0.4688, 0.3105, 0.4601, 0.3105, 0.4688, 0.3634, 0.4688, 0.3903, 0.9292, 0.3744, 0.9292, 0.7763, 0.846, 0.7423, 0.8385, 0.7536, 0.8006, 0.7724, 0.8193, 0.7354, 0.007417, 0.6467, 0.007417, 0.6467, 2.748e-08, 0.7354, 1.374e-08, 0.7423, 0.8385, 0.7468, 0.9003, 0.685, 0.9003, 0.685, 0.8417, 0.685, 0.8065, 0.7536, 0.8006, 0.8242, 0.007417, 0.8242, 0.0, 0.8771, 0.05786, 0.8771, 0.06757, 0.6028, 0.8006, 0.5938, 0.8006, 0.6201, 0.3358, 0.6449, 0.3364, 0.2096, 2.748e-08, 0.2423, 2.748e-08, 0.3105, 0.4601, 0.3036, 0.4601, 0.5409, 0.4688, 0.514, 0.9292, 0.4522, 0.9292, 0.4522, 0.4688, 0.5207, 0.002811, 0.5409, 0.4688, 0.4522, 0.4688, 0.4522, 0.001913, 0.1553, 2.748e-08, 0.2096, 2.748e-08, 0.3036, 0.4601, 0.1553, 0.4601, 0.6953, 0.8006, 0.6028, 0.8006, 0.6449, 0.3364, 0.6953, 0.3345, 0.8242, 0.1672, 0.8242, 0.007417, 0.8771, 0.06757, 0.8771, 0.1672, 0.7354, 0.1672, 0.7354, 0.007417, 0.8242, 0.007417, 0.8242, 0.1672, 0.6073, 0.9003, 0.5938, 0.846, 0.6278, 0.8385, 0.6232, 0.9003, 0.5396, 0.0, 0.5938, 0.4601, 0.5409, 0.4688, 0.5207, 0.002811, 0.5938, 0.4688, 0.5299, 0.9292, 0.514, 0.9292, 0.5409, 0.4688, 0.5938, 0.846, 0.5976, 0.8193, 0.6165, 0.8006, 0.6278, 0.8385, 0.7354, 0.007417, 0.7354, 1.374e-08, 0.8242, 0.0, 0.8242, 0.007417, 0.6278, 0.8385, 0.6165, 0.8006, 0.685, 0.8065, 0.685, 0.8417, 0.685, 0.9003, 0.6232, 0.9003])
me_cube_006.materials.append(mat_afthullmaterialc)
me_cube_006.use_remesh_preserve_volume = False
me_cube_006.use_remesh_preserve_attributes = False
me_cube_006.use_mirror_vertex_groups = False
me_cube_006.update()
me_cube_005 = bpy.data.meshes.new('Cube.005')
me_cube_005.from_pydata([(-1.0, -0.5083, 0.1571), (-0.5423, -0.7328, 0.6713), (1.0, -0.5083, 0.1571), (0.4336, -0.7328, 0.6713), (-1.265, -1.0, 0.1571), (-0.8077, -1.0, 0.6713), (-1.0, -1.492, 0.1571), (-0.5423, -1.267, 0.6713), (1.0, -1.0, 0.1571), (0.4336, -1.0, 0.6713), (1.0, -1.492, 0.1571), (0.4336, -1.267, 0.6713)], [], [(4, 5, 1, 0), (0, 1, 3, 2), (4, 6, 7, 5), (6, 10, 11, 7), (0, 2, 8, 10, 6, 4), (2, 3, 9, 11, 10, 8), (3, 1, 5, 7, 11, 9)])
_uv = me_cube_005.uv_layers.new(name='UVMapTop')
_uv.uv.foreach_set('vector', [0.7491, 0.7089, 0.9712, 0.7732, 0.9998, 0.8965, 0.7565, 0.8965, 0.0002214, 0.5195, 0.154, 0.331, 0.4819, 0.331, 0.6722, 0.5195, 0.6726, 0.4654, 0.8603, 0.4654, 0.8699, 0.7085, 0.7456, 0.6848, 0.0002214, 0.52, 0.6722, 0.52, 0.4819, 0.7085, 0.154, 0.7085, 0.08939, 0.0002214, 0.7613, 0.0002214, 0.7613, 0.1654, 0.7613, 0.3306, 0.08939, 0.3306, 0.0002214, 0.1654, 0.3306, 0.7089, 0.2552, 0.9659, 0.1654, 0.9659, 0.07565, 0.9659, 0.0002214, 0.7089, 0.1654, 0.7089, 0.7478, 0.8883, 0.4202, 0.8883, 0.331, 0.7986, 0.4202, 0.7089, 0.7478, 0.7089, 0.7486, 0.7986])
me_cube_005.materials.append(mat_topbitmaterial)
me_cube_005.use_remesh_preserve_volume = False
me_cube_005.use_remesh_preserve_attributes = False
me_cube_005.use_mirror_vertex_groups = False
me_cube_005.update()
me_cube_004 = bpy.data.meshes.new('Cube.004')
me_cube_004.from_pydata([(-1.0, -1.0, -0.143), (-1.0, -1.0, 0.7678), (-1.0, 0.5455, -0.1558), (-1.0, 0.5455, 0.831), (1.0, -1.0, -0.1929), (1.0, -1.0, 0.8343), (1.0, 0.5455, -0.1558), (1.0, 0.5455, 0.831), (0.4575, 0.7224, -0.3134), (0.4575, 0.7224, 1.0), (0.4575, -1.0, -0.3134), (0.4575, -1.0, 1.0), (-0.5059, 0.7224, -0.3134), (-0.5059, -1.0, 1.0), (-0.5059, 0.7224, 1.0), (-0.5059, -1.0, -0.3134)], [], [(0, 1, 3, 2), (8, 9, 7, 6), (6, 7, 5, 4), (15, 13, 1, 0), (8, 6, 4, 10), (14, 3, 1, 13), (7, 9, 11, 5), (12, 8, 10, 15), (4, 5, 11, 10), (12, 14, 9, 8), (2, 3, 14, 12), (2, 12, 15, 0), (9, 14, 13, 11), (10, 11, 13, 15)])
_uv = me_cube_004.uv_layers.new(name='UVMap_Pod')
_uv.uv.foreach_set('vector', [0.3678, 0.4363, 0.3678, 0.2423, 0.6969, 0.2288, 0.6969, 0.439, 0.819, 0.1593, 0.819, 0.439, 0.6975, 0.403, 0.6975, 0.1929, 0.6775, 0.008228, 0.6775, 0.2184, 0.3484, 0.2191, 0.3484, 0.0003176, 0.8405, 0.72, 0.8405, 0.9997, 0.7352, 0.9502, 0.7352, 0.7563, 0.7346, 0.72, 0.697, 0.8403, 0.3678, 0.8385, 0.3678, 0.7201, 0.3477, 0.0003176, 0.3477, 0.1177, 0.0374, 0.2282, 0.0003176, 0.118, 0.3295, 0.6404, 0.3671, 0.7615, 0.0003176, 0.7612, 0.0003932, 0.6404, 0.3671, 0.2288, 0.3671, 0.434, 0.0003176, 0.434, 0.0003176, 0.2288, 0.8949, 0.4653, 0.8949, 0.6841, 0.7794, 0.7193, 0.7794, 0.4396, 0.5729, 0.4396, 0.5729, 0.7193, 0.3678, 0.7193, 0.3678, 0.4396, 0.9314, 0.1929, 0.9314, 0.403, 0.8197, 0.439, 0.8197, 0.1593, 0.6969, 0.8418, 0.7346, 0.9522, 0.3678, 0.9522, 0.3678, 0.8409, 0.3671, 0.4346, 0.3671, 0.6398, 0.0003176, 0.6398, 0.0003176, 0.4346, 0.7787, 0.4396, 0.7787, 0.7193, 0.5736, 0.7193, 0.5736, 0.4396])
me_cube_004.materials.append(mat_podmaterial)
me_cube_004.use_remesh_preserve_volume = False
me_cube_004.use_remesh_preserve_attributes = False
me_cube_004.use_mirror_vertex_groups = False
me_cube_004.update()
me_cube_003 = bpy.data.meshes.new('Cube.003')
me_cube_003.from_pydata([(-3.484, -0.8554, 0.268), (-3.484, -0.8554, 0.7029), (1.0, -0.752, 0.5666), (1.0, -0.752, 1.0), (-1.091, -0.752, 0.1717), (-1.091, -0.752, 1.0), (-3.484, -1.0, 0.268), (-3.484, -1.0, 0.7029), (-3.484, -1.145, 0.268), (-3.484, -1.145, 0.7029), (1.0, -1.0, 0.5666), (1.0, -1.0, 1.0), (1.0, -1.248, 0.5666), (1.0, -1.248, 1.0), (-1.091, -1.248, 0.1717), (-1.091, -1.248, 1.0), (-1.091, -1.0, 0.1717), (-1.091, -1.0, 1.0)], [(17, 16)], [(0, 4, 16, 14, 8, 6), (4, 5, 3, 2), (4, 2, 10, 12, 14, 16), (0, 1, 5, 4), (14, 12, 13, 15), (2, 3, 11, 13, 12, 10), (7, 1, 0, 6, 8, 9), (8, 14, 15, 9), (5, 1, 7, 9, 15, 17), (3, 5, 17, 15, 13, 11)])
_uv = me_cube_003.uv_layers.new(name='UVMap_FrontBit')
_uv.uv.foreach_set('vector', [0.000196, 0.4965, 0.5271, 0.4738, 0.5271, 0.5284, 0.5271, 0.5829, 0.000196, 0.5602, 0.000196, 0.5284, 0.5206, 0.1811, 0.543, 0.000196, 0.9998, 0.05687, 0.9881, 0.1515, 0.0001961, 0.5833, 0.4686, 0.5833, 0.4686, 0.6379, 0.4686, 0.6925, 0.000196, 0.6925, 0.000196, 0.6379, 0.000196, 0.09517, 0.01198, 0.0001963, 0.543, 0.000196, 0.5206, 0.1811, 0.5272, 0.1815, 0.9875, 0.2684, 0.9875, 0.3638, 0.5272, 0.3638, 0.6367, 0.4738, 0.6367, 0.5692, 0.5821, 0.5692, 0.5275, 0.5692, 0.5275, 0.4738, 0.5821, 0.4738, 0.6268, 0.396, 0.6268, 0.4278, 0.5311, 0.4278, 0.5311, 0.396, 0.5311, 0.3642, 0.6268, 0.3642, 0.0001962, 0.2027, 0.5272, 0.1815, 0.5272, 0.3638, 0.000196, 0.2984, 0.5308, 0.4734, 0.0001961, 0.4506, 0.0001961, 0.4188, 0.000196, 0.387, 0.5308, 0.3642, 0.5308, 0.4188, 0.4605, 0.8021, 0.000196, 0.8021, 0.000196, 0.7475, 0.0001961, 0.6929, 0.4605, 0.6929, 0.4605, 0.7475])
me_cube_003.materials.append(mat_frontbitmaterial)
me_cube_003.use_remesh_preserve_volume = False
me_cube_003.use_remesh_preserve_attributes = False
me_cube_003.use_mirror_vertex_groups = False
me_cube_003.update()
me_cube_001 = bpy.data.meshes.new('Cube.001')
me_cube_001.from_pydata([(-6.633, -0.9601, -0.88), (-6.633, -0.9601, -0.06887), (-6.633, -0.6569, -0.88), (-6.633, -0.7151, -0.06887), (4.795, -0.9601, -1.0), (5.291, -0.9601, 0.7575), (4.795, -0.4437, -1.0), (5.345, -0.6636, 0.7575), (-3.183, -0.4437, -1.0), (-3.183, -0.3988, 1.0), (-3.183, -0.9601, -1.0), (-3.183, -0.9601, 1.0), (-6.633, -0.5178, -0.7678), (5.303, -0.5593, -0.6482), (5.392, -0.9601, -0.5013), (-3.183, -0.9601, -0.5013), (-3.183, 0.2302, -0.5013), (4.11, -0.3988, 1.0), (4.11, -0.9601, -1.0), (4.11, -0.4437, -1.0), (4.11, -0.9601, 1.0), (4.11, -0.9601, -0.5013), (4.11, 0.2302, -0.5013), (-6.633, -1.263, -0.88), (-6.633, -1.205, -0.06887), (4.795, -1.477, -1.0), (5.345, -1.257, 0.7575), (-3.183, -1.477, -1.0), (-3.183, -1.521, 1.0), (-6.633, -1.402, -0.7678), (5.303, -1.361, -0.6482), (-3.183, -2.15, -0.5013), (4.11, -1.521, 1.0), (4.11, -1.477, -1.0), (4.11, -2.15, -0.5013)], [(15, 10), (11, 15), (21, 15), (14, 21), (21, 18), (20, 21)], [(22, 17, 7, 13), (6, 13, 14, 30, 25, 4), (8, 19, 18, 33, 27, 10), (2, 8, 10, 27, 23, 0), (17, 9, 11, 28, 32, 20), (12, 3, 9, 16), (2, 12, 16, 8), (9, 3, 1, 24, 28, 11), (19, 22, 13, 6), (8, 16, 22, 19), (19, 6, 4, 25, 33, 18), (16, 9, 17, 22), (34, 30, 26, 32), (7, 17, 20, 32, 26, 5), (29, 31, 28, 24), (23, 27, 31, 29), (33, 25, 30, 34), (27, 33, 34, 31), (31, 34, 32, 28), (1, 3, 12, 2, 0, 23, 29, 24), (13, 7, 5, 26, 30, 14)])
_uv = me_cube_001.uv_layers.new(name='UVMapMain')
_uv.uv.foreach_set('vector', [0.8363, 0.1347, 0.6839, 0.1347, 0.6952, 0.01484, 0.8265, 0.0003704, 0.7806, 0.436, 0.7701, 0.494, 0.7322, 0.5092, 0.6943, 0.494, 0.6839, 0.436, 0.7322, 0.4363, 0.0003704, 0.4125, 0.6831, 0.4125, 0.6831, 0.4608, 0.6831, 0.5092, 0.0003705, 0.5092, 0.0003705, 0.4608, 0.0003704, 0.8415, 0.3235, 0.8215, 0.3235, 0.8698, 0.3235, 0.9182, 0.0003704, 0.8982, 0.0003705, 0.8698, 0.6831, 0.4117, 0.0003704, 0.4117, 0.0003704, 0.3592, 0.0003704, 0.3066, 0.6831, 0.3066, 0.6831, 0.3592, 0.3325, 0.8207, 0.3335, 0.7528, 0.6623, 0.6684, 0.6639, 0.8207, 0.6647, 0.6847, 0.6682, 0.6684, 0.9996, 0.6684, 0.9828, 0.745, 0.6713, 0.9265, 0.3333, 0.8969, 0.3325, 0.8511, 0.3333, 0.8511, 0.6713, 0.8215, 0.6713, 0.874, 0.7, 0.8158, 0.6647, 0.7458, 0.7994, 0.7458, 0.7573, 0.787, 0.0003704, 0.6676, 0.0003704, 0.5891, 0.6831, 0.5891, 0.6831, 0.6676, 0.7687, 0.8215, 0.7687, 0.8856, 0.7204, 0.8856, 0.672, 0.8856, 0.672, 0.8215, 0.7204, 0.8215, 0.0003704, 0.3059, 0.0003705, 0.1535, 0.6831, 0.1535, 0.6831, 0.3059, 0.6839, 0.1355, 0.8186, 0.1355, 0.8137, 0.2674, 0.695, 0.2874, 0.8017, 0.387, 0.6839, 0.4117, 0.6839, 0.3592, 0.6839, 0.3066, 0.8017, 0.3314, 0.7968, 0.3592, 0.0003704, 0.6719, 0.3318, 0.6684, 0.3318, 0.8208, 0.002127, 0.7399, 0.0003704, 0.9189, 0.3242, 0.9189, 0.3264, 0.9974, 0.0008091, 0.9357, 0.84, 0.5099, 0.84, 0.574, 0.8222, 0.6302, 0.7616, 0.5099, 0.0003704, 0.5099, 0.6831, 0.5099, 0.6831, 0.5884, 0.0003704, 0.5884, 0.0003704, 0.000371, 0.6831, 0.0003704, 0.6831, 0.1528, 0.0003706, 0.1528, 0.8227, 0.4332, 0.8457, 0.4332, 0.8641, 0.4987, 0.8511, 0.5092, 0.8227, 0.5092, 0.7943, 0.5092, 0.7813, 0.4987, 0.7998, 0.4332, 0.7608, 0.5099, 0.7501, 0.6415, 0.7223, 0.6465, 0.6946, 0.6415, 0.6839, 0.5099, 0.7223, 0.5236])
me_cube_001.materials.append(mat_mainmaterial)
me_cube_001.use_remesh_preserve_volume = False
me_cube_001.use_remesh_preserve_attributes = False
me_cube_001.use_mirror_vertex_groups = False
me_cube_001.update()
me_cube_017 = bpy.data.meshes.new('Cube.017')
me_cube_017.from_pydata([(-1.0, -1.0, -0.143), (-1.0, -1.0, 0.7678), (-1.0, 0.5455, -0.1558), (-1.0, 0.5455, 0.831), (1.0, -1.0, -0.1929), (1.0, -1.0, 0.8343), (1.0, 0.5455, -0.1558), (1.0, 0.5455, 0.831), (0.4575, 0.7224, -0.3134), (0.4575, 0.7224, 1.0), (0.4575, -1.0, -0.3134), (0.4575, -1.0, 1.0), (-0.5059, 0.7224, -0.3134), (-0.5059, -1.0, 1.0), (-0.5059, 0.7224, 1.0), (-0.5059, -1.0, -0.3134)], [], [(0, 1, 3, 2), (8, 9, 7, 6), (6, 7, 5, 4), (15, 13, 1, 0), (8, 6, 4, 10), (14, 3, 1, 13), (7, 9, 11, 5), (12, 8, 10, 15), (4, 5, 11, 10), (12, 14, 9, 8), (2, 3, 14, 12), (2, 12, 15, 0), (9, 14, 13, 11), (10, 11, 13, 15)])
_uv = me_cube_017.uv_layers.new(name='UVMap_Pod')
_uv.uv.foreach_set('vector', [0.3678, 0.4363, 0.3678, 0.2423, 0.6969, 0.2288, 0.6969, 0.439, 0.819, 0.1593, 0.819, 0.439, 0.6975, 0.403, 0.6975, 0.1929, 0.6775, 0.008228, 0.6775, 0.2184, 0.3484, 0.2191, 0.3484, 0.0003176, 0.8405, 0.72, 0.8405, 0.9997, 0.7352, 0.9502, 0.7352, 0.7563, 0.7346, 0.72, 0.697, 0.8403, 0.3678, 0.8385, 0.3678, 0.7201, 0.3477, 0.0003176, 0.3477, 0.1177, 0.0374, 0.2282, 0.0003176, 0.118, 0.3295, 0.6404, 0.3671, 0.7615, 0.0003176, 0.7612, 0.0003932, 0.6404, 0.3671, 0.2288, 0.3671, 0.434, 0.0003176, 0.434, 0.0003176, 0.2288, 0.8949, 0.4653, 0.8949, 0.6841, 0.7794, 0.7193, 0.7794, 0.4396, 0.5729, 0.4396, 0.5729, 0.7193, 0.3678, 0.7193, 0.3678, 0.4396, 0.9314, 0.1929, 0.9314, 0.403, 0.8197, 0.439, 0.8197, 0.1593, 0.6969, 0.8418, 0.7346, 0.9522, 0.3678, 0.9522, 0.3678, 0.8409, 0.3671, 0.4346, 0.3671, 0.6398, 0.0003176, 0.6398, 0.0003176, 0.4346, 0.7787, 0.4396, 0.7787, 0.7193, 0.5736, 0.7193, 0.5736, 0.4396])
me_cube_017.materials.append(mat_podmaterial_001)
me_cube_017.use_remesh_preserve_volume = False
me_cube_017.use_remesh_preserve_attributes = False
me_cube_017.use_mirror_vertex_groups = False
me_cube_017.update()

# ---- objects
ob_lamp2 = bpy.data.objects.new('Lamp2', light_point)
ob_enginemiddlecursorcenter = bpy.data.objects.new('EngineMiddleCursorCenter', None)
ob_enginepod_003 = bpy.data.objects.new('EnginePod.003', me_cube_018)
ob_enginepylon_003 = bpy.data.objects.new('EnginePylon.003', me_cube_020)
ob_enginebell_003 = bpy.data.objects.new('EngineBell.003', me_cube_019)
ob_enginepod_002 = bpy.data.objects.new('EnginePod.002', me_cube_014)
ob_enginebell_002 = bpy.data.objects.new('EngineBell.002', me_cube_016)
ob_enginepylon_002 = bpy.data.objects.new('EnginePylon.002', me_cube_015)
ob_enginepod_001 = bpy.data.objects.new('EnginePod.001', me_cube_011)
ob_enginebell_001 = bpy.data.objects.new('EngineBell.001', me_cube_013)
ob_enginepylon_001 = bpy.data.objects.new('EnginePylon.001', me_cube_012)
ob_enginebellcursorcenter = bpy.data.objects.new('EngineBellCursorCenter', None)
ob_enginepod = bpy.data.objects.new('EnginePod', me_cube_009)
ob_enginepylon = bpy.data.objects.new('EnginePylon', me_cube_010)
ob_enginebell = bpy.data.objects.new('EngineBell', me_cube_008)
ob_enginemiddleblock = bpy.data.objects.new('EngineMiddleBlock', me_cube_006)
ob_topbit = bpy.data.objects.new('TopBit', me_cube_005)
ob_sidepod = bpy.data.objects.new('SidePod', me_cube_004)
ob_frontbit = bpy.data.objects.new('FrontBit', me_cube_003)
ob_lamp = bpy.data.objects.new('Lamp', light_lamp)
ob_cube = bpy.data.objects.new('Cube', me_cube_001)
ob_camera = bpy.data.objects.new('Camera', cam_camera)
ob_sidepod_001 = bpy.data.objects.new('SidePod.001', me_cube_017)
ob_lamp2_001 = bpy.data.objects.new('Lamp2.001', light_point_001)

# ---- transforms, parenting, visibility, modifiers, constraints
ob_lamp2.location = (-9.714, 2.779, -0.193)
ob_lamp2.lineart.crease_threshold = 0.0
ob_enginemiddlecursorcenter.location = (5.846, 0.0, 0.0)
ob_enginemiddlecursorcenter.empty_image_offset = (0.0, 0.0)
ob_enginemiddlecursorcenter.lineart.crease_threshold = 0.0
ob_enginepod_003.location = (6.882, -1.28, 0.02798)
ob_enginepod_003.rotation_euler = (1.571, 0.0, 0.0)
ob_enginepod_003.scale = (1.0, 0.5, 0.5)
ob_enginepod_003.lineart.crease_threshold = 0.0
ob_enginepylon_003.parent = ob_enginepod_003
ob_enginepylon_003.matrix_parent_inverse = Matrix(((1.0, 0.0, 0.0, -6.882), (0.0, 2.0, 0.0, -0.0), (0.0, 0.0, 2.0, -2.659), (0.0, 0.0, 0.0, 1.0)))
ob_enginepylon_003.location = (6.216, 0.0, 0.6571)
ob_enginepylon_003.lineart.crease_threshold = 0.0
ob_enginebell_003.parent = ob_enginepod_003
ob_enginebell_003.matrix_parent_inverse = Matrix(((1.0, 0.0, 0.0, -6.882), (0.0, 2.0, 0.0, -0.0), (0.0, 0.0, 2.0, -2.659), (0.0, 0.0, 0.0, 1.0)))
ob_enginebell_003.location = (7.552, 0.0, 1.275)
ob_enginebell_003.lineart.crease_threshold = 0.0
ob_enginepod_002.location = (6.882, 1.28, 0.02798)
ob_enginepod_002.rotation_euler = (4.712, 0.0, 0.0)
ob_enginepod_002.scale = (1.0, 0.5, 0.5)
ob_enginepod_002.lineart.crease_threshold = 0.0
ob_enginebell_002.parent = ob_enginepod_002
ob_enginebell_002.matrix_parent_inverse = Matrix(((1.0, 0.0, 0.0, -6.882), (0.0, 2.0, 0.0, -0.0), (0.0, 0.0, 2.0, -2.659), (0.0, 0.0, 0.0, 1.0)))
ob_enginebell_002.location = (7.552, 0.0, 1.275)
ob_enginebell_002.lineart.crease_threshold = 0.0
ob_enginepylon_002.parent = ob_enginepod_002
ob_enginepylon_002.matrix_parent_inverse = Matrix(((1.0, 0.0, 0.0, -6.882), (0.0, 2.0, 0.0, -0.0), (0.0, 0.0, 2.0, -2.659), (0.0, 0.0, 0.0, 1.0)))
ob_enginepylon_002.location = (6.216, 0.0, 0.6571)
ob_enginepylon_002.lineart.crease_threshold = 0.0
ob_enginepod_001.location = (6.882, 0.0, -1.355)
ob_enginepod_001.rotation_euler = (3.142, 0.0, 0.0)
ob_enginepod_001.scale = (1.0, 0.5, 0.5)
ob_enginepod_001.lineart.crease_threshold = 0.0
ob_enginebell_001.parent = ob_enginepod_001
ob_enginebell_001.matrix_parent_inverse = Matrix(((1.0, 0.0, 0.0, -6.882), (0.0, 2.0, 0.0, -0.0), (0.0, 0.0, 2.0, -2.659), (0.0, 0.0, 0.0, 1.0)))
ob_enginebell_001.location = (7.552, 0.0, 1.275)
ob_enginebell_001.lineart.crease_threshold = 0.0
ob_enginepylon_001.parent = ob_enginepod_001
ob_enginepylon_001.matrix_parent_inverse = Matrix(((1.0, 0.0, 0.0, -6.882), (0.0, 2.0, 0.0, -0.0), (0.0, 0.0, 2.0, -2.659), (0.0, 0.0, 0.0, 1.0)))
ob_enginepylon_001.location = (6.216, 0.0, 0.6571)
ob_enginepylon_001.lineart.crease_threshold = 0.0
ob_enginebellcursorcenter.location = (6.987, 0.0, 0.0)
ob_enginebellcursorcenter.empty_image_offset = (0.0, 0.0)
ob_enginebellcursorcenter.lineart.crease_threshold = 0.0
ob_enginepod.location = (6.882, 0.0, 1.329)
ob_enginepod.scale = (1.0, 0.5, 0.5)
ob_enginepod.lineart.crease_threshold = 0.0
ob_enginepylon.parent = ob_enginepod
ob_enginepylon.matrix_parent_inverse = Matrix(((1.0, 0.0, 0.0, -6.882), (0.0, 2.0, 0.0, -0.0), (0.0, 0.0, 2.0, -2.659), (0.0, 0.0, 0.0, 1.0)))
ob_enginepylon.location = (6.216, 0.0, 0.6571)
ob_enginepylon.lineart.crease_threshold = 0.0
ob_enginebell.parent = ob_enginepod
ob_enginebell.matrix_parent_inverse = Matrix(((1.0, 0.0, 0.0, -6.882), (0.0, 2.0, 0.0, -0.0), (0.0, 0.0, 2.0, -2.659), (0.0, 0.0, 0.0, 1.0)))
ob_enginebell.location = (7.552, 0.0, 1.275)
ob_enginebell.lineart.crease_threshold = 0.0
ob_enginemiddleblock.location = (5.846, 0.0, 0.0)
ob_enginemiddleblock.lineart.crease_threshold = 0.0
ob_topbit.location = (0.5714, 1.0, 0.8016)
ob_topbit.lineart.crease_threshold = 0.0
ob_sidepod.location = (2.06, 0.9937, -0.4072)
ob_sidepod.lineart.crease_threshold = 0.0
ob_frontbit.location = (-4.218, 1.0, -1.49)
ob_frontbit.lineart.crease_threshold = 0.0
ob_lamp.location = (4.076, 1.005, 5.904)
ob_lamp.rotation_euler = (0.6503, 0.05522, 1.866)
ob_lamp.lock_rotations_4d = False
ob_lamp.empty_display_type = 'ARROWS'
ob_lamp.color = (0.0, 0.0, 0.0, 0.0)
ob_lamp.lineart.crease_threshold = 0.0
ob_cube.location = (0.0, 1.03, 0.0)
ob_cube.scale = (0.9564, 1.072, 1.0)
ob_cube.lineart.crease_threshold = 0.0
ob_camera.location = (7.481, -6.508, 5.344)
ob_camera.rotation_euler = (1.109, 0.0, 0.8149)
ob_camera.lock_rotations_4d = False
ob_camera.empty_display_type = 'ARROWS'
ob_camera.color = (0.0, 0.0, 0.0, 0.0)
ob_camera.display_type = 'WIRE'
ob_camera.lineart.crease_threshold = 0.0
ob_sidepod_001.location = (2.06, -0.9937, -0.4072)
ob_sidepod_001.scale = (1.0, -1.0, 1.0)
ob_sidepod_001.lineart.crease_threshold = 0.0
ob_lamp2_001.location = (-5.034, -4.065, -0.193)
ob_lamp2_001.lineart.crease_threshold = 0.0

# ---- collection membership
col_collection_1.objects.link(ob_lamp2)
col_collection_1.objects.link(ob_enginemiddlecursorcenter)
col_collection_1.objects.link(ob_enginepod_003)
col_collection_1.objects.link(ob_enginepylon_003)
col_collection_1.objects.link(ob_enginebell_003)
col_collection_1.objects.link(ob_enginepod_002)
col_collection_1.objects.link(ob_enginebell_002)
col_collection_1.objects.link(ob_enginepylon_002)
col_collection_1.objects.link(ob_enginepod_001)
col_collection_1.objects.link(ob_enginebell_001)
col_collection_1.objects.link(ob_enginepylon_001)
col_collection_1.objects.link(ob_enginebellcursorcenter)
col_collection_1.objects.link(ob_enginepod)
col_collection_1.objects.link(ob_enginepylon)
col_collection_1.objects.link(ob_enginebell)
col_collection_1.objects.link(ob_enginemiddleblock)
col_collection_1.objects.link(ob_topbit)
col_collection_1.objects.link(ob_sidepod)
col_collection_1.objects.link(ob_frontbit)
col_collection_1.objects.link(ob_lamp)
col_collection_1.objects.link(ob_cube)
col_collection_1.objects.link(ob_camera)
col_collection_1.objects.link(ob_sidepod_001)
col_collection_1.objects.link(ob_lamp2_001)

# ---- scene / render settings (as saved in the file)
scene.camera = ob_camera
scene.frame_start = 1; scene.frame_end = 250; scene.frame_set(1)
scene.render.engine = 'BLENDER_EEVEE_NEXT'
scene.render.resolution_percentage = 50
scene.render.dither_intensity = 0.0
scene.cycles.use_denoising = False
scene.cycles.samples = 128
scene.cycles.sampling_pattern = 'TABULATED_SOBOL'
scene.cycles.use_adaptive_sampling = False
scene.cycles.use_light_tree = False
scene.cycles.blur_glossy = 0.0
scene.cycles.sample_clamp_indirect = 0.0
scene.view_settings.view_transform = 'Standard'
bpy.context.view_layer.update()
